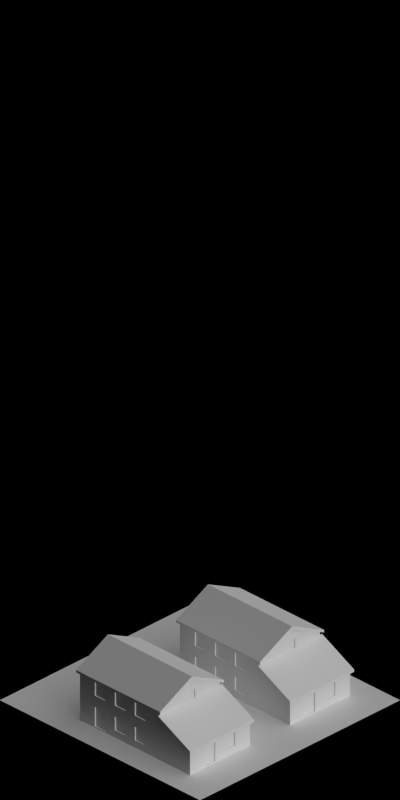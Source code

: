# Source: 1507-1512.blend  (saved by Blender 2.63.0; exported with 4.5.12 LTS)
import bpy
from mathutils import Matrix  # noqa: F401  (used for matrix-valued properties, if any)

bpy.ops.wm.read_factory_settings(use_empty=True)
scene = bpy.context.scene
scene.name = 'Scene'

# ---- collections
col_collection_1 = bpy.data.collections.new('Collection 1'); scene.collection.children.link(col_collection_1)

# ---- materials (node trees are filled in below, after node groups)
mat_mud_normal = bpy.data.materials.new('Mud_Normal')
mat_shadeless_black = bpy.data.materials.new('Shadeless_Black')
mat_concrete_normalpaving = bpy.data.materials.new('Concrete_NormalPaving')
mat_brickwall_red1 = bpy.data.materials.new('BrickWall_red1')
mat_paint_white = bpy.data.materials.new('Paint_White')
mat_glass_opaque = bpy.data.materials.new('Glass_Opaque')
mat_roof_blackfelt = bpy.data.materials.new('Roof_BlackFelt')
mat_grass_temperate = bpy.data.materials.new('Grass_Temperate')
mat_special_shadowonlybackground = bpy.data.materials.new('Special_ShadowOnlyBackground')

# ---- material node trees

# ---- world
world_world = bpy.data.worlds.new('World'); scene.world = world_world
world_world.color = (0.0, 0.0, 0.0)
world_world.use_sun_shadow = False
world_world.sun_shadow_jitter_overblur = 0.0
world_world.cycles.sampling_method = 'MANUAL'
world_world.cycles.sample_map_resolution = 256
world_world.light_settings.ao_factor = 0.5

# ---- cameras
cam_camera = bpy.data.cameras.new('Camera')
cam_camera.type = 'ORTHO'
cam_camera.clip_start = 0.001
cam_camera.clip_end = 100.0
cam_camera.lens = 35.0
cam_camera.sensor_width = 32.0
cam_camera.sensor_height = 18.0
cam_camera.ortho_scale = 5.656
cam_camera.dof.focus_distance = 0.0
cam_camera.dof.aperture_fstop = 128.0

# ---- lights
light_lamp_004 = bpy.data.lights.new('Lamp.004', 'SUN')
light_lamp_004.transmission_factor = 0.0
light_lamp_004.cutoff_distance = 30.0
light_lamp_004.angle = 1.571
light_lamp_004.energy = 1.0
light_lamp_004.shadow_buffer_clip_start = 1.001
light_lamp_004.shadow_soft_size = 1.0
light_lamp_004.shadow_cascade_max_distance = 1000.0
light_lamp_004.cycles.use_multiple_importance_sampling = False
light_lamp_003 = bpy.data.lights.new('Lamp.003', 'SUN')
light_lamp_003.transmission_factor = 0.0
light_lamp_003.cutoff_distance = 30.0
light_lamp_003.use_shadow = False
light_lamp_003.angle = 1.571
light_lamp_003.energy = 1.0
light_lamp_003.shadow_buffer_clip_start = 1.001
light_lamp_003.shadow_soft_size = 1.0
light_lamp_003.shadow_cascade_max_distance = 1000.0
light_lamp_003.cycles.use_multiple_importance_sampling = False

# ---- meshes
me_plane_017 = bpy.data.meshes.new('Plane.017')
me_plane_017.from_pydata([(1.0, -1.0, 0.0), (-1.0, 1.0, 0.0), (-1.0, -1.0, 0.0), (1.0, 1.0, 0.0), (1.0, -0.6, 0.0), (-1.0, -0.6, 0.0), (-0.8, -1.0, 0.0), (-0.8, 1.0, 0.0), (-0.8, -0.6, 0.0), (-0.2, 0.7, 0.0), (0.2, -1.0, 0.0), (0.2, 1.0, 0.0), (0.2, -0.6, 0.0), (-0.2, -1.0, 0.0), (-0.2, 1.0, 0.0), (-0.2, -0.6, 0.0), (0.2, 0.7, 0.0), (-0.8, 0.7, 0.0), (-1.0, 0.7, 0.0), (1.0, 0.7, 0.0), (1.0, -0.4, 0.0), (-1.0, -0.4, 0.0), (-0.2, -0.4, 0.0), (-0.8, -0.4, 0.0), (0.2, -0.4, 0.0), (0.8, -0.4, 0.0), (0.8, 0.7, 0.0), (0.8, -0.6, 0.0), (0.8, 1.0, 0.0), (0.8, -1.0, 0.0)], [], [(17, 7, 1, 18), (6, 8, 5, 2), (9, 14, 7, 17), (13, 15, 8, 6), (16, 11, 14, 9), (22, 9, 17, 23), (10, 12, 15, 13), (23, 17, 18, 21), (24, 16, 9, 22), (12, 24, 22, 15), (25, 26, 16, 24), (15, 22, 23, 8), (8, 23, 21, 5), (27, 25, 24, 12), (26, 28, 11, 16), (29, 27, 12, 10), (19, 3, 28, 26), (4, 20, 25, 27), (0, 4, 27, 29), (20, 19, 26, 25)])
me_plane_017.polygons.foreach_set('material_index', [0, 0, 0, 0, 0, 1, 0, 0, 0, 0, 1, 0, 0, 0, 0, 0, 0, 0, 0, 0])
me_plane_017.materials.append(mat_mud_normal)
me_plane_017.materials.append(mat_shadeless_black)
me_plane_017.use_remesh_preserve_volume = False
me_plane_017.use_remesh_preserve_attributes = False
me_plane_017.use_mirror_vertex_groups = False
me_plane_017.update()
me_plane_015 = bpy.data.meshes.new('Plane.015')
me_plane_015.from_pydata([(1.0, -1.0, 0.0), (-1.0, 1.0, 0.0), (-1.0, -1.0, 0.0), (1.0, 1.0, 0.0), (1.0, -0.6, 0.0), (-1.0, -0.6, 0.0), (-0.8, -1.0, 0.0), (-0.8, 1.0, 0.0), (-0.8, -0.6, 0.0), (-0.2, 0.7, 0.0), (0.2, -1.0, 0.0), (0.2, 1.0, 0.0), (0.2, -0.6, 0.0), (-0.2, -1.0, 0.0), (-0.2, 1.0, 0.0), (-0.2, -0.6, 0.0), (0.2, 0.7, 0.0), (-0.8, 0.7, 0.0), (-1.0, 0.7, 0.0), (1.0, 0.7, 0.0), (1.0, -0.4, 0.0), (-1.0, -0.4, 0.0), (-0.2, -0.4, 0.0), (-0.8, -0.4, 0.0), (0.2, -0.4, 0.0), (0.8, -0.4, 0.0), (0.8, 0.7, 0.0), (0.8, -0.6, 0.0), (0.8, 1.0, 0.0), (0.8, -1.0, 0.0)], [], [(17, 7, 1, 18), (6, 8, 5, 2), (9, 14, 7, 17), (13, 15, 8, 6), (16, 11, 14, 9), (22, 9, 17, 23), (10, 12, 15, 13), (23, 17, 18, 21), (24, 16, 9, 22), (12, 24, 22, 15), (25, 26, 16, 24), (15, 22, 23, 8), (8, 23, 21, 5), (27, 25, 24, 12), (26, 28, 11, 16), (29, 27, 12, 10), (19, 3, 28, 26), (4, 20, 25, 27), (0, 4, 27, 29), (20, 19, 26, 25)])
me_plane_015.polygons.foreach_set('material_index', [0, 2, 0, 2, 0, 1, 2, 0, 0, 0, 1, 0, 0, 0, 0, 2, 0, 0, 2, 0])
me_plane_015.materials.append(mat_concrete_normalpaving)
me_plane_015.materials.append(mat_shadeless_black)
me_plane_015.materials.append(mat_mud_normal)
me_plane_015.use_remesh_preserve_volume = False
me_plane_015.use_remesh_preserve_attributes = False
me_plane_015.use_mirror_vertex_groups = False
me_plane_015.update()
me_plane_002 = bpy.data.meshes.new('Plane.002')
me_plane_002.from_pydata([(0.27, 1.863e-09, 0.01), (-0.27, 1.863e-09, 0.01), (0.27, 0.27, 0.01), (-0.27, 0.27, 0.01), (0.27, 1.863e-09, -0.02), (-0.27, 1.863e-09, -0.02), (0.27, 0.27, -0.02), (-0.27, 0.27, -0.02)], [], [(2, 0, 1, 3), (6, 7, 5, 4), (2, 3, 7, 6), (3, 1, 5, 7), (0, 2, 6, 4), (4, 5, 1, 0)])
me_plane_002.materials.append(mat_concrete_normalpaving)
me_plane_002.use_remesh_preserve_volume = False
me_plane_002.use_remesh_preserve_attributes = False
me_plane_002.use_mirror_vertex_groups = False
me_plane_002.update()
me_plane_006 = bpy.data.meshes.new('Plane.006')
me_plane_006.from_pydata([(0.0, 0.0, 0.0), (0.0, 0.0, 0.2), (0.1, 0.0, 0.0), (0.1, 0.0, 0.2), (0.0, -0.3, 0.0), (0.0, -0.3, 0.35), (0.03, -0.03, 0.215), (0.1, -0.03, 0.0), (0.1, -0.03, 0.215), (0.0, -0.03, 0.0), (0.0, -0.03, 0.215), (0.03, -0.3, 0.35), (0.03, -0.3, 0.0), (0.03, 0.0, 0.2), (0.03, 0.0, 0.0), (0.03, -0.03, 0.0)], [], [(13, 14, 2, 3), (10, 9, 0, 1), (15, 9, 4, 12), (3, 2, 7, 8), (5, 4, 9, 10), (14, 0, 9, 15), (1, 0, 14, 13), (5, 11, 12, 4), (2, 14, 15, 7), (8, 6, 13, 3), (11, 5, 10, 6), (8, 7, 15, 6), (6, 10, 1, 13), (11, 6, 15, 12)])
me_plane_006.materials.append(mat_brickwall_red1)
me_plane_006.use_remesh_preserve_volume = False
me_plane_006.use_remesh_preserve_attributes = False
me_plane_006.use_mirror_vertex_groups = False
me_plane_006.update()
me_plane_014 = bpy.data.meshes.new('Plane.014')
me_plane_014.from_pydata([(0.0, 0.0, 0.0), (0.0, 0.0, 0.2), (-0.1, 0.0, 0.0), (-0.1, 0.0, 0.2), (0.0, -0.3, 0.0), (0.0, -0.3, 0.35), (-0.03, -0.03, 0.215), (-0.1, -0.03, 0.0), (-0.1, -0.03, 0.215), (0.0, -0.03, 0.0), (0.0, -0.03, 0.215), (-0.03, -0.3, 0.35), (-0.03, -0.3, 0.0), (-0.03, 0.0, 0.2), (-0.03, 0.0, 0.0), (-0.03, -0.03, 0.0)], [], [(13, 14, 2, 3), (10, 9, 0, 1), (15, 9, 4, 12), (3, 2, 7, 8), (5, 4, 9, 10), (14, 0, 9, 15), (1, 0, 14, 13), (5, 11, 12, 4), (2, 14, 15, 7), (8, 6, 13, 3), (11, 5, 10, 6), (8, 7, 15, 6), (6, 10, 1, 13), (11, 6, 15, 12)])
me_plane_014.materials.append(mat_brickwall_red1)
me_plane_014.use_remesh_preserve_volume = False
me_plane_014.use_remesh_preserve_attributes = False
me_plane_014.use_mirror_vertex_groups = False
me_plane_014.update()
me_plane_008 = bpy.data.meshes.new('Plane.008')
me_plane_008.from_pydata([(0.2, -0.03, 0.0), (2.98e-09, 0.0, 0.0), (2.98e-09, -0.03, 0.0), (0.2, -0.03, 0.2), (2.98e-09, 0.0, 0.2), (2.98e-09, -0.03, 0.2), (0.024, -0.03, 0.0), (0.024, -0.03, 0.2), (0.024, 0.0, 0.2), (0.176, 0.0, 0.2), (0.2, 0.0, 0.0), (0.2, 0.0, 0.2), (0.024, 0.0, 0.0), (0.176, 0.0, 0.0), (0.176, -0.03, 0.2), (0.176, -0.03, 0.0), (0.16, 0.0, 0.0), (0.16, -0.03, 0.0), (0.16, -0.03, 0.2), (0.16, 0.0, 0.2), (0.04, 0.0, 0.2), (0.04, -0.03, 0.2), (0.04, -0.03, 0.0), (0.04, 0.0, 0.0), (0.2, -0.03, 0.18), (0.2, 0.0, 0.18), (2.98e-09, -0.03, 0.18), (2.98e-09, 0.0, 0.18), (0.024, -0.03, 0.18), (0.024, 0.0, 0.18), (0.176, 0.0, 0.18), (0.176, -0.03, 0.18), (0.16, -0.03, 0.18), (0.16, 0.0, 0.18), (0.04, 0.0, 0.18), (0.04, -0.03, 0.18), (0.2, -0.03, 0.05), (2.98e-09, 0.0, 0.05), (0.024, 0.0, 0.05), (0.176, 0.0, 0.05), (0.16, 0.0, 0.05), (0.04, 0.0, 0.05), (0.2, 0.0, 0.05), (2.98e-09, -0.03, 0.05), (0.024, -0.03, 0.05), (0.176, -0.03, 0.05), (0.16, -0.03, 0.05), (0.04, -0.03, 0.05), (0.152, -4.098e-08, 0.17), (0.048, -4.098e-08, 0.17), (0.152, -4.098e-08, 0.06), (0.048, -4.098e-08, 0.06), (0.152, -0.01, 0.17), (0.048, -0.01, 0.17), (0.152, -0.01, 0.06), (0.048, -0.01, 0.06)], [], [(31, 24, 3, 14), (23, 22, 6, 12), (26, 28, 7, 5), (32, 31, 14, 18), (10, 0, 15, 13), (40, 39, 13, 16), (11, 9, 14, 3), (13, 15, 17, 16), (35, 32, 18, 21), (41, 40, 16, 23), (9, 19, 18, 14), (16, 17, 22, 23), (19, 20, 21, 18), (28, 35, 21, 7), (45, 36, 24, 31), (43, 44, 28, 26), (4, 8, 29, 27), (46, 45, 31, 32), (47, 46, 32, 35), (20, 19, 33, 34), (44, 47, 35, 28), (27, 29, 38, 37), (50, 48, 33, 40), (15, 0, 36, 45), (2, 6, 44, 43), (17, 15, 45, 46), (22, 17, 46, 47), (6, 22, 47, 44), (50, 51, 55, 54), (48, 49, 34, 33), (41, 34, 49, 51), (40, 41, 51, 50), (53, 52, 54, 55), (52, 53, 49, 48), (54, 52, 48, 50), (51, 49, 53, 55), (12, 6, 2, 1), (8, 4, 5, 7), (42, 36, 0, 10), (27, 26, 5, 4), (39, 42, 10, 13), (37, 38, 12, 1), (20, 8, 7, 21), (38, 41, 23, 12), (11, 3, 24, 25), (37, 43, 26, 27), (9, 11, 25, 30), (19, 9, 30, 33), (8, 20, 34, 29), (25, 24, 36, 42), (30, 25, 42, 39), (33, 30, 39, 40), (29, 34, 41, 38), (1, 2, 43, 37)])
me_plane_008.polygons.foreach_set('material_index', [0, 0, 0, 0, 0, 0, 0, 0, 0, 0, 0, 0, 0, 0, 0, 0, 0, 0, 1, 0, 0, 0, 1, 0, 0, 0, 0, 0, 1, 1, 1, 1, 2, 1, 1, 1, 0, 0, 0, 0, 0, 0, 0, 0, 0, 0, 0, 0, 0, 0, 0, 0, 0, 0])
me_plane_008.materials.append(mat_brickwall_red1)
me_plane_008.materials.append(mat_paint_white)
me_plane_008.materials.append(mat_glass_opaque)
me_plane_008.use_remesh_preserve_volume = False
me_plane_008.use_remesh_preserve_attributes = False
me_plane_008.use_mirror_vertex_groups = False
me_plane_008.update()
me_plane_009 = bpy.data.meshes.new('Plane.009')
me_plane_009.from_pydata([(0.2, -0.03, 0.0), (-1.51e-08, -0.03, 0.0), (0.2, -0.03, 0.2), (-1.51e-08, -0.03, 0.2), (0.024, -0.03, 0.0), (0.024, -0.03, 0.2), (0.024, 0.0, 0.2), (0.176, -1.49e-08, 0.2), (0.2, -1.49e-08, 0.0), (-1.51e-08, -1.49e-08, 0.0), (0.2, -1.49e-08, 0.2), (-1.51e-08, -1.49e-08, 0.2), (0.024, -1.49e-08, 0.0), (0.176, -1.49e-08, 0.0), (0.176, -0.03, 0.2), (0.176, -0.03, 0.0), (0.04, -1.49e-08, 0.0), (0.04, -0.03, 0.0), (0.04, -0.03, 0.2), (0.04, -1.49e-08, 0.2), (0.16, -0.03, 0.2), (0.16, -0.03, 0.0), (0.16, -1.49e-08, 0.0), (0.16, -1.49e-08, 0.2), (0.04, -0.03, 0.18), (0.04, -1.49e-08, 0.18), (0.16, -1.49e-08, 0.18), (0.16, -0.03, 0.18), (0.2, -0.03, 0.18), (-1.51e-08, -0.03, 0.18), (0.024, -0.03, 0.18), (0.2, -1.49e-08, 0.18), (-1.51e-08, -1.49e-08, 0.18), (0.176, -0.03, 0.18), (0.024, -1.49e-08, 0.18), (0.176, -1.49e-08, 0.18), (0.152, -1.49e-08, 0.17), (0.048, -1.49e-08, 0.01), (0.048, -1.49e-08, 0.17), (0.152, -1.49e-08, 0.01), (0.152, -0.01, 0.17), (0.048, -0.01, 0.17), (0.152, -0.01, 0.01), (0.048, -0.01, 0.01)], [], [(12, 4, 1, 9), (31, 28, 0, 8), (32, 29, 3, 11), (33, 28, 2, 14), (16, 17, 4, 12), (29, 30, 5, 3), (27, 33, 14, 20), (8, 0, 15, 13), (26, 35, 13, 22), (10, 7, 14, 2), (22, 21, 17, 16), (30, 24, 18, 5), (34, 25, 16, 12), (23, 19, 18, 20), (7, 23, 20, 14), (24, 27, 20, 18), (9, 1, 29, 32), (21, 15, 33, 27), (13, 15, 21, 22), (1, 4, 30, 29), (10, 2, 28, 31), (15, 0, 28, 33), (23, 7, 35, 26), (4, 17, 24, 30), (17, 21, 27, 24), (19, 23, 26, 25), (41, 40, 42, 43), (6, 11, 3, 5), (35, 31, 8, 13), (32, 34, 12, 9), (19, 6, 5, 18), (36, 38, 25, 26), (7, 10, 31, 35), (11, 6, 34, 32), (6, 19, 25, 34), (22, 16, 37, 39), (26, 22, 39, 36), (38, 37, 16, 25), (40, 41, 38, 36), (39, 37, 43, 42), (41, 43, 37, 38), (36, 39, 42, 40)])
me_plane_009.polygons.foreach_set('material_index', [0, 0, 0, 0, 0, 0, 0, 0, 0, 0, 1, 0, 0, 0, 0, 0, 0, 0, 0, 0, 0, 0, 0, 0, 1, 0, 1, 0, 0, 0, 0, 1, 0, 0, 0, 1, 1, 1, 1, 1, 1, 1])
me_plane_009.materials.append(mat_brickwall_red1)
me_plane_009.materials.append(mat_paint_white)
me_plane_009.use_remesh_preserve_volume = False
me_plane_009.use_remesh_preserve_attributes = False
me_plane_009.use_mirror_vertex_groups = False
me_plane_009.update()
me_plane_001 = bpy.data.meshes.new('Plane.001')
me_plane_001.from_pydata([(-0.32, -1.661e-08, 0.35), (0.32, 1.434e-08, 0.35), (-0.32, -0.32, 0.1899), (0.32, -0.32, 0.1899), (-0.32, -1.661e-08, 0.37), (0.32, 1.434e-08, 0.37), (-0.32, -0.32, 0.2099), (0.32, -0.32, 0.2099)], [], [(0, 1, 3, 2), (4, 6, 7, 5), (0, 2, 6, 4), (5, 7, 3, 1), (0, 4, 5, 1), (7, 6, 2, 3)])
me_plane_001.materials.append(mat_roof_blackfelt)
me_plane_001.use_remesh_preserve_volume = False
me_plane_001.use_remesh_preserve_attributes = False
me_plane_001.use_mirror_vertex_groups = False
me_plane_001.update()
me_plane_010 = bpy.data.meshes.new('Plane.010')
me_plane_010.from_pydata([(1.0, -1.0, 0.0), (-1.0, 1.0, 0.0), (-1.0, -1.0, 0.0), (1.0, 1.0, 0.0), (1.0, -0.6, 0.0), (-1.0, -0.6, 0.0), (-0.8, -1.0, 0.0), (-0.8, 1.0, 0.0), (-0.8, -0.6, 0.0), (-0.2, 0.7, 0.0), (0.2, -1.0, 0.0), (0.2, 1.0, 0.0), (0.2, -0.6, 0.0), (-0.2, -1.0, 0.0), (-0.2, 1.0, 0.0), (-0.2, -0.6, 0.0), (0.2, 0.7, 0.0), (-0.8, 0.7, 0.0), (-1.0, 0.7, 0.0), (1.0, 0.7, 0.0), (1.0, -0.4, 0.0), (-1.0, -0.4, 0.0), (-0.2, -0.4, 0.0), (-0.8, -0.4, 0.0), (0.2, -0.4, 0.0), (0.8, -0.4, 0.0), (0.8, 0.7, 0.0), (0.8, -0.6, 0.0), (0.8, 1.0, 0.0), (0.8, -1.0, 0.0)], [], [(17, 7, 1, 18), (6, 8, 5, 2), (9, 14, 7, 17), (13, 15, 8, 6), (16, 11, 14, 9), (22, 9, 17, 23), (10, 12, 15, 13), (23, 17, 18, 21), (24, 16, 9, 22), (12, 24, 22, 15), (25, 26, 16, 24), (15, 22, 23, 8), (8, 23, 21, 5), (27, 25, 24, 12), (26, 28, 11, 16), (29, 27, 12, 10), (19, 3, 28, 26), (4, 20, 25, 27), (0, 4, 27, 29), (20, 19, 26, 25)])
me_plane_010.polygons.foreach_set('material_index', [0, 2, 0, 2, 0, 1, 2, 0, 0, 0, 1, 0, 0, 0, 0, 2, 0, 0, 2, 0])
me_plane_010.materials.append(mat_concrete_normalpaving)
me_plane_010.materials.append(mat_shadeless_black)
me_plane_010.materials.append(mat_grass_temperate)
me_plane_010.use_remesh_preserve_volume = False
me_plane_010.use_remesh_preserve_attributes = False
me_plane_010.use_mirror_vertex_groups = False
me_plane_010.update()
me_plane_004 = bpy.data.meshes.new('Plane.004')
me_plane_004.from_pydata([(1.0, -1.0, 0.0), (-1.0, -1.0, 0.0), (1.0, 1.0, 0.0), (-1.0, 1.0, 0.0)], [], [(2, 3, 1, 0)])
me_plane_004.materials.append(mat_special_shadowonlybackground)
me_plane_004.use_remesh_preserve_volume = False
me_plane_004.use_remesh_preserve_attributes = False
me_plane_004.use_mirror_vertex_groups = False
me_plane_004.update()
me_plane_021 = bpy.data.meshes.new('Plane.021')
me_plane_021.from_pydata([(-0.42, -3.171e-08, 0.35), (0.42, 2.944e-08, 0.35), (-0.42, 0.32, 0.1899), (0.42, 0.32, 0.1899), (-0.42, -0.32, 0.1899), (0.42, -0.32, 0.1899), (-0.42, -3.171e-08, 0.37), (0.42, 2.944e-08, 0.37), (-0.42, 0.32, 0.2099), (0.42, 0.32, 0.2099), (-0.42, -0.32, 0.2099), (0.42, -0.32, 0.2099)], [], [(2, 3, 1, 0), (0, 1, 5, 4), (8, 6, 7, 9), (6, 10, 11, 7), (0, 4, 10, 6), (1, 3, 9, 7), (7, 11, 5, 1), (3, 2, 8, 9), (6, 8, 2, 0), (11, 10, 4, 5)])
me_plane_021.materials.append(mat_roof_blackfelt)
me_plane_021.use_remesh_preserve_volume = False
me_plane_021.use_remesh_preserve_attributes = False
me_plane_021.use_mirror_vertex_groups = False
me_plane_021.update()
me_plane_011 = bpy.data.meshes.new('Plane.011')
me_plane_011.from_pydata([(0.2, -0.03, 0.0), (2.98e-09, 0.0, 0.0), (4.49e-09, -0.03, 0.0), (0.2, -0.03, 0.2), (0.2, 0.0, 0.2), (4.49e-09, -0.03, 0.2), (0.024, -0.03, 0.0), (0.024, 0.0, 0.0), (0.024, -0.03, 0.2), (0.024, 0.0, 0.2), (0.2, 0.0, 0.0), (4.49e-09, 0.0, 0.2), (0.176, 0.0, 0.2), (0.176, -0.03, 0.2), (0.176, 0.0, 0.0), (0.176, -0.03, 0.0), (0.16, 0.0, 0.0), (0.16, -0.03, 0.0), (0.16, -0.03, 0.2), (0.16, 0.0, 0.2), (0.04, 0.0, 0.2), (0.04, -0.03, 0.2), (0.04, -0.03, 0.0), (0.04, 0.0, 0.0), (0.2, -0.03, 0.18), (4.49e-09, -0.03, 0.18), (2.98e-09, 0.0, 0.18), (0.024, -0.03, 0.18), (0.024, 0.0, 0.18), (0.2, 0.0, 0.18), (0.176, 0.0, 0.18), (0.176, -0.03, 0.18), (0.16, -0.03, 0.18), (0.16, 0.0, 0.18), (0.04, 0.0, 0.18), (0.04, -0.03, 0.18), (0.2, -0.03, 0.05), (2.98e-09, 0.0, 0.05), (0.2, 0.0, 0.05), (0.024, 0.0, 0.05), (0.176, 0.0, 0.05), (0.16, 0.0, 0.05), (0.04, 0.0, 0.05), (4.49e-09, -0.03, 0.05), (0.024, -0.03, 0.05), (0.176, -0.03, 0.05), (0.16, -0.03, 0.05), (0.04, -0.03, 0.05)], [], [(38, 36, 0, 10), (31, 24, 3, 13), (25, 27, 8, 5), (32, 31, 13, 18), (35, 32, 18, 21), (42, 41, 16, 23), (16, 17, 22, 23), (19, 20, 21, 18), (27, 35, 21, 8), (45, 36, 24, 31), (43, 44, 27, 25), (46, 45, 31, 32), (41, 42, 47, 46), (20, 19, 33, 34), (44, 47, 35, 27), (29, 24, 36, 38), (15, 0, 36, 45), (2, 6, 44, 43), (17, 15, 45, 46), (22, 17, 46, 47), (6, 22, 47, 44), (42, 34, 35, 47), (32, 35, 34, 33), (46, 32, 33, 41), (7, 6, 2, 1), (9, 11, 5, 8), (26, 25, 5, 11), (40, 38, 10, 14), (23, 22, 6, 7), (37, 39, 7, 1), (10, 0, 15, 14), (41, 40, 14, 16), (20, 9, 8, 21), (4, 12, 13, 3), (14, 15, 17, 16), (12, 19, 18, 13), (39, 42, 23, 7), (4, 3, 24, 29), (37, 43, 25, 26), (12, 4, 29, 30), (11, 9, 28, 26), (19, 12, 30, 33), (9, 20, 34, 28), (30, 29, 38, 40), (26, 28, 39, 37), (33, 30, 40, 41), (28, 34, 42, 39), (1, 2, 43, 37)])
me_plane_011.materials.append(mat_brickwall_red1)
me_plane_011.use_remesh_preserve_volume = False
me_plane_011.use_remesh_preserve_attributes = False
me_plane_011.use_mirror_vertex_groups = False
me_plane_011.update()
me_plane = bpy.data.meshes.new('Plane')
me_plane.from_pydata([(0.27, -0.37, 0.01), (-0.27, -0.37, 0.01), (0.27, 0.37, 0.01), (-0.27, 0.37, 0.01), (0.27, -0.37, -0.02), (-0.27, -0.37, -0.02), (0.27, 0.37, -0.02), (-0.27, 0.37, -0.02)], [], [(2, 0, 1, 3), (6, 7, 5, 4), (2, 3, 7, 6), (3, 1, 5, 7), (0, 2, 6, 4), (4, 5, 1, 0)])
me_plane.materials.append(mat_concrete_normalpaving)
me_plane.use_remesh_preserve_volume = False
me_plane.use_remesh_preserve_attributes = False
me_plane.use_mirror_vertex_groups = False
me_plane.update()
me_plane_003 = bpy.data.meshes.new('Plane.003')
me_plane_003.from_pydata([(0.0, 0.0, 0.0), (0.0, 0.0, 0.2), (0.1, 0.0, 0.0), (0.1, 0.0, 0.2), (0.0, -0.1, 0.0), (0.0, -0.1, 0.2), (0.03, -0.03, 0.2), (0.1, -0.03, 0.0), (0.1, -0.03, 0.2), (0.0, -0.03, 0.0), (0.0, -0.03, 0.2), (0.03, -0.1, 0.2), (0.03, -0.1, 0.0), (0.03, 0.0, 0.2), (0.03, 0.0, 0.0), (0.03, -0.03, 0.0)], [], [(13, 14, 2, 3), (10, 9, 0, 1), (15, 9, 4, 12), (3, 2, 7, 8), (5, 4, 9, 10), (14, 0, 9, 15), (1, 0, 14, 13), (5, 11, 12, 4), (2, 14, 15, 7), (8, 6, 13, 3), (11, 5, 10, 6), (8, 7, 15, 6), (6, 10, 1, 13), (11, 6, 15, 12)])
me_plane_003.materials.append(mat_brickwall_red1)
me_plane_003.use_remesh_preserve_volume = False
me_plane_003.use_remesh_preserve_attributes = False
me_plane_003.use_mirror_vertex_groups = False
me_plane_003.update()
me_plane_005 = bpy.data.meshes.new('Plane.005')
me_plane_005.from_pydata([(0.4, -0.03, 0.0), (7.451e-09, 1.776e-15, 0.0), (7.451e-09, -0.03, 0.0), (0.4, -0.03, 0.25), (7.451e-09, 1.776e-15, 0.25), (7.451e-09, -0.03, 0.25), (0.124, -0.03, 0.0), (0.12, -0.03, 0.31), (0.12, 1.812e-08, 0.31), (0.28, 4.228e-08, 0.31), (0.4, 3.02e-08, 0.0), (0.4, 3.02e-08, 0.25), (0.124, 1.51e-08, 0.0), (0.276, 1.51e-08, 0.0), (0.28, -0.03, 0.31), (0.276, -0.03, 0.0), (0.26, 1.51e-08, 0.0), (0.26, -0.03, 0.0), (0.26, -0.03, 0.32), (0.26, 1.51e-08, 0.32), (0.14, 1.51e-08, 0.32), (0.14, -0.03, 0.32), (0.14, -0.03, 0.0), (0.14, 1.51e-08, 0.0), (0.4, -0.03, 0.18), (0.4, 3.02e-08, 0.18), (7.451e-09, -0.03, 0.18), (7.451e-09, 1.776e-15, 0.18), (0.124, -0.03, 0.25), (0.124, 1.51e-08, 0.25), (0.276, 1.51e-08, 0.25), (0.276, -0.03, 0.25), (0.26, -0.03, 0.25), (0.26, 1.51e-08, 0.25), (0.14, 1.51e-08, 0.25), (0.14, -0.03, 0.25), (0.4, -0.03, 0.1), (7.451e-09, 1.776e-15, 0.1), (0.124, 1.51e-08, 0.1), (0.276, 1.51e-08, 0.1), (0.26, 1.51e-08, 0.1), (0.14, 1.51e-08, 0.1), (0.4, 3.02e-08, 0.1), (7.451e-09, -0.03, 0.1), (0.124, -0.03, 0.1), (0.276, -0.03, 0.1), (0.26, -0.03, 0.1), (0.14, -0.03, 0.1), (0.252, -2.588e-08, 0.24), (0.148, -2.588e-08, 0.24), (0.252, -2.588e-08, 0.11), (0.148, -2.588e-08, 0.11), (0.252, -0.01, 0.24), (0.148, -0.01, 0.24), (0.252, -0.01, 0.11), (0.148, -0.01, 0.11), (0.2, 1.51e-08, 0.35), (0.2, -0.03, 0.0), (0.2, 1.51e-08, 0.0), (0.2, -0.03, 0.35), (0.2, -0.03, 0.25), (0.2, 1.51e-08, 0.25), (0.2, 1.51e-08, 0.1), (0.2, -0.03, 0.1), (0.2, -2.588e-08, 0.24), (0.2, -2.588e-08, 0.11), (0.2, -0.01, 0.24), (0.2, -0.01, 0.11)], [], [(31, 24, 3, 14), (23, 22, 6, 12), (26, 28, 7, 5), (32, 31, 14, 18), (10, 0, 15, 13), (40, 39, 13, 16), (11, 9, 14, 3), (13, 15, 17, 16), (60, 32, 18, 59), (62, 40, 16, 58), (9, 19, 18, 14), (58, 57, 22, 23), (56, 20, 21, 59), (28, 35, 21, 7), (45, 36, 24, 31), (43, 44, 28, 26), (4, 8, 29, 27), (46, 45, 31, 32), (63, 46, 32, 60), (56, 19, 33, 61), (44, 47, 35, 28), (27, 29, 38, 37), (50, 48, 33, 40), (15, 0, 36, 45), (2, 6, 44, 43), (17, 15, 45, 46), (57, 17, 46, 63), (6, 22, 47, 44), (65, 51, 55, 67), (64, 49, 34, 61), (41, 34, 49, 51), (62, 41, 51, 65), (66, 52, 54, 67), (66, 53, 49, 64), (54, 52, 48, 50), (51, 49, 53, 55), (12, 6, 2, 1), (8, 4, 5, 7), (42, 36, 0, 10), (27, 26, 5, 4), (39, 42, 10, 13), (37, 38, 12, 1), (20, 8, 7, 21), (38, 41, 23, 12), (11, 3, 24, 25), (37, 43, 26, 27), (9, 11, 25, 30), (19, 9, 30, 33), (8, 20, 34, 29), (25, 24, 36, 42), (30, 25, 42, 39), (33, 30, 39, 40), (29, 34, 41, 38), (1, 2, 43, 37), (35, 60, 59, 21), (41, 62, 58, 23), (16, 17, 57, 58), (19, 56, 59, 18), (47, 63, 60, 35), (20, 56, 61, 34), (22, 57, 63, 47), (50, 65, 67, 54), (48, 64, 61, 33), (40, 62, 65, 50), (53, 66, 67, 55), (52, 66, 64, 48)])
me_plane_005.polygons.foreach_set('material_index', [0, 0, 0, 0, 0, 0, 0, 0, 0, 0, 0, 0, 0, 0, 0, 0, 0, 0, 1, 0, 0, 0, 1, 0, 0, 0, 0, 0, 1, 1, 1, 1, 2, 1, 1, 1, 0, 0, 0, 0, 0, 0, 0, 0, 0, 0, 0, 0, 0, 0, 0, 0, 0, 0, 0, 0, 0, 0, 1, 0, 0, 1, 1, 1, 2, 1])
me_plane_005.materials.append(mat_brickwall_red1)
me_plane_005.materials.append(mat_paint_white)
me_plane_005.materials.append(mat_glass_opaque)
me_plane_005.use_remesh_preserve_volume = False
me_plane_005.use_remesh_preserve_attributes = False
me_plane_005.use_mirror_vertex_groups = False
me_plane_005.update()
me_plane_012 = bpy.data.meshes.new('Plane.012')
me_plane_012.from_pydata([(0.2, -0.03, 0.0), (2.98e-09, 0.0, 0.0), (2.98e-09, -0.03, 0.0), (0.2, 0.0, 0.0), (0.2, -0.03, 0.2), (2.98e-09, 0.0, 0.2), (2.98e-09, -0.03, 0.2), (0.2, 0.0, 0.2)], [], [(1, 2, 0, 3), (5, 7, 4, 6), (0, 2, 6, 4), (3, 0, 4, 7), (5, 6, 2, 1), (7, 5, 1, 3)])
me_plane_012.materials.append(mat_brickwall_red1)
me_plane_012.use_remesh_preserve_volume = False
me_plane_012.use_remesh_preserve_attributes = False
me_plane_012.use_mirror_vertex_groups = False
me_plane_012.update()
me_plane_013 = bpy.data.meshes.new('Plane.013')
me_plane_013.from_pydata([(0.0, 0.0, 0.0), (1.355e-09, 1.023e-16, 0.1999), (0.1, 0.0, 0.0), (0.1, 7.55e-09, 0.1999), (0.0, -0.1, 0.0), (0.0, -0.1, 0.25), (0.03, -0.03, 0.215), (0.1, -0.03, 0.0), (0.1, -0.03, 0.215), (0.0, -0.03, 0.0), (0.0, -0.03, 0.215), (0.03, -0.1, 0.25), (0.03, -0.1, 0.0), (0.03, 2.265e-09, 0.1999), (0.03, 0.0, 0.0), (0.03, -0.03, 0.0)], [], [(13, 14, 2, 3), (10, 9, 0, 1), (15, 9, 4, 12), (3, 2, 7, 8), (5, 4, 9, 10), (14, 0, 9, 15), (1, 0, 14, 13), (5, 11, 12, 4), (2, 14, 15, 7), (8, 6, 13, 3), (11, 5, 10, 6), (8, 7, 15, 6), (6, 10, 1, 13), (11, 6, 15, 12)])
me_plane_013.materials.append(mat_brickwall_red1)
me_plane_013.use_remesh_preserve_volume = False
me_plane_013.use_remesh_preserve_attributes = False
me_plane_013.use_mirror_vertex_groups = False
me_plane_013.update()
me_plane_016 = bpy.data.meshes.new('Plane.016')
me_plane_016.from_pydata([(9.921e-11, 2.235e-08, 0.0), (9.921e-11, 2.235e-08, 0.1999), (0.1, 7.451e-09, 0.0), (0.1, 0.0, 0.1999), (1.5e-08, 0.1, 0.0), (1.5e-08, 0.1, 0.25), (0.03, 0.03, 0.215), (0.1, 0.03, 0.0), (0.1, 0.03, 0.215), (3.824e-09, 0.03, 0.0), (3.824e-09, 0.03, 0.215), (0.03, 0.1, 0.25), (0.03, 0.1, 0.0), (0.03, 1.49e-08, 0.1999), (0.03, 2.235e-08, 0.0), (0.03, 0.03, 0.0)], [], [(13, 14, 2, 3), (10, 9, 0, 1), (15, 9, 4, 12), (3, 2, 7, 8), (5, 4, 9, 10), (14, 0, 9, 15), (1, 0, 14, 13), (5, 11, 12, 4), (2, 14, 15, 7), (8, 6, 13, 3), (11, 5, 10, 6), (8, 7, 15, 6), (6, 10, 1, 13), (11, 6, 15, 12)])
me_plane_016.materials.append(mat_brickwall_red1)
me_plane_016.use_remesh_preserve_volume = False
me_plane_016.use_remesh_preserve_attributes = False
me_plane_016.use_mirror_vertex_groups = False
me_plane_016.update()

# ---- objects
ob_plane_014 = bpy.data.objects.new('Plane.014', me_plane_017)
ob_plane_052 = bpy.data.objects.new('Plane.052', me_plane_015)
ob_plane_051 = bpy.data.objects.new('Plane.051', me_plane_002)
ob_plane_050 = bpy.data.objects.new('Plane.050', me_plane_006)
ob_plane_048 = bpy.data.objects.new('Plane.048', me_plane_014)
ob_plane_047 = bpy.data.objects.new('Plane.047', me_plane_014)
ob_plane_046 = bpy.data.objects.new('Plane.046', me_plane_006)
ob_plane_045 = bpy.data.objects.new('Plane.045', me_plane_002)
ob_plane_044 = bpy.data.objects.new('Plane.044', me_plane_002)
ob_plane_038 = bpy.data.objects.new('Plane.038', me_plane_006)
ob_plane_037 = bpy.data.objects.new('Plane.037', me_plane_014)
ob_plane_036 = bpy.data.objects.new('Plane.036', me_plane_008)
ob_plane_035 = bpy.data.objects.new('Plane.035', me_plane_009)
ob_plane_034 = bpy.data.objects.new('Plane.034', me_plane_009)
ob_plane_030 = bpy.data.objects.new('Plane.030', me_plane_008)
ob_plane_033 = bpy.data.objects.new('Plane.033', me_plane_014)
ob_plane_032 = bpy.data.objects.new('Plane.032', me_plane_006)
ob_plane_031 = bpy.data.objects.new('Plane.031', me_plane_002)
ob_plane_029 = bpy.data.objects.new('Plane.029', me_plane_001)
ob_plane_027 = bpy.data.objects.new('Plane.027', me_plane_002)
ob_plane_026 = bpy.data.objects.new('Plane.026', me_plane_006)
ob_plane_025 = bpy.data.objects.new('Plane.025', me_plane_014)
ob_plane_024 = bpy.data.objects.new('Plane.024', me_plane_009)
ob_plane_023 = bpy.data.objects.new('Plane.023', me_plane_008)
ob_plane_022 = bpy.data.objects.new('Plane.022', me_plane_008)
ob_plane_021 = bpy.data.objects.new('Plane.021', me_plane_009)
ob_plane_020 = bpy.data.objects.new('Plane.020', me_plane_014)
ob_plane_013 = bpy.data.objects.new('Plane.013', me_plane_006)
ob_plane_010 = bpy.data.objects.new('Plane.010', me_plane_002)
ob_plane_005 = bpy.data.objects.new('Plane.005', me_plane_001)
ob_plane_016 = bpy.data.objects.new('Plane.016', me_plane_010)
ob_plane_019 = bpy.data.objects.new('Plane.019', me_plane_004)
ob_plane_018 = bpy.data.objects.new('Plane.018', me_plane_004)
ob_plane_017 = bpy.data.objects.new('Plane.017', me_plane_004)
ob_plane_011 = bpy.data.objects.new('Plane.011', me_plane_021)
ob_plane_012 = bpy.data.objects.new('Plane.012', me_plane_021)
ob_plane_009 = bpy.data.objects.new('Plane.009', me_plane_011)
ob_plane_008 = bpy.data.objects.new('Plane.008', me_plane_011)
ob_plane_007 = bpy.data.objects.new('Plane.007', me_plane_011)
ob_plane_006 = bpy.data.objects.new('Plane.006', me_plane_011)
ob_plane_1642 = bpy.data.objects.new('Plane.1642', me_plane_011)
ob_plane_1640 = bpy.data.objects.new('Plane.1640', me_plane_011)
ob_plane_1638 = bpy.data.objects.new('Plane.1638', me_plane_011)
ob_plane_1637 = bpy.data.objects.new('Plane.1637', me_plane_011)
ob_plane_1636 = bpy.data.objects.new('Plane.1636', me_plane_011)
ob_plane_1635 = bpy.data.objects.new('Plane.1635', me_plane_011)
ob_plane_1633 = bpy.data.objects.new('Plane.1633', me_plane_011)
ob_plane_1631 = bpy.data.objects.new('Plane.1631', me_plane_011)
ob_plane_1618 = bpy.data.objects.new('Plane.1618', me_plane_011)
ob_plane_1617 = bpy.data.objects.new('Plane.1617', me_plane_011)
ob_plane_1616 = bpy.data.objects.new('Plane.1616', me_plane_011)
ob_plane_1615 = bpy.data.objects.new('Plane.1615', me_plane_011)
ob_plane_1614 = bpy.data.objects.new('Plane.1614', me_plane_011)
ob_plane_1613 = bpy.data.objects.new('Plane.1613', me_plane_011)
ob_plane_1612 = bpy.data.objects.new('Plane.1612', me_plane_011)
ob_plane_1611 = bpy.data.objects.new('Plane.1611', me_plane_011)
ob_plane_1610 = bpy.data.objects.new('Plane.1610', me_plane_011)
ob_plane_1609 = bpy.data.objects.new('Plane.1609', me_plane_011)
ob_plane_1608 = bpy.data.objects.new('Plane.1608', me_plane_011)
ob_plane_1605 = bpy.data.objects.new('Plane.1605', me_plane)
ob_plane_1604 = bpy.data.objects.new('Plane.1604', me_plane)
ob_plane_1603 = bpy.data.objects.new('Plane.1603', me_plane)
ob_plane_1602 = bpy.data.objects.new('Plane.1602', me_plane)
ob_plane_1573 = bpy.data.objects.new('Plane.1573', me_plane_003)
ob_plane_1572 = bpy.data.objects.new('Plane.1572', me_plane_005)
ob_plane_1571 = bpy.data.objects.new('Plane.1571', me_plane_008)
ob_plane_1570 = bpy.data.objects.new('Plane.1570', me_plane_009)
ob_plane_1568 = bpy.data.objects.new('Plane.1568', me_plane_005)
ob_plane_1567 = bpy.data.objects.new('Plane.1567', me_plane_003)
ob_plane_1566 = bpy.data.objects.new('Plane.1566', me_plane_003)
ob_plane_1565 = bpy.data.objects.new('Plane.1565', me_plane_003)
ob_plane_1564 = bpy.data.objects.new('Plane.1564', me_plane_012)
ob_plane_1563 = bpy.data.objects.new('Plane.1563', me_plane_008)
ob_plane_1562 = bpy.data.objects.new('Plane.1562', me_plane_013)
ob_plane_1561 = bpy.data.objects.new('Plane.1561', me_plane_013)
ob_plane_1560 = bpy.data.objects.new('Plane.1560', me_plane_016)
ob_plane_1559 = bpy.data.objects.new('Plane.1559', me_plane_016)
ob_plane_1558 = bpy.data.objects.new('Plane.1558', me_plane_008)
ob_plane_1557 = bpy.data.objects.new('Plane.1557', me_plane_008)
ob_plane_1556 = bpy.data.objects.new('Plane.1556', me_plane_008)
ob_plane_1555 = bpy.data.objects.new('Plane.1555', me_plane_008)
ob_plane_1554 = bpy.data.objects.new('Plane.1554', me_plane_008)
ob_plane_1553 = bpy.data.objects.new('Plane.1553', me_plane_012)
ob_plane_1552 = bpy.data.objects.new('Plane.1552', me_plane_009)
ob_plane_1551 = bpy.data.objects.new('Plane.1551', me_plane_008)
ob_plane_1550 = bpy.data.objects.new('Plane.1550', me_plane_008)
ob_plane_1549 = bpy.data.objects.new('Plane.1549', me_plane_008)
ob_plane_1548 = bpy.data.objects.new('Plane.1548', me_plane_008)
ob_plane_1547 = bpy.data.objects.new('Plane.1547', me_plane_008)
ob_plane_1546 = bpy.data.objects.new('Plane.1546', me_plane_008)
ob_plane_1545 = bpy.data.objects.new('Plane.1545', me_plane_008)
ob_plane_1544 = bpy.data.objects.new('Plane.1544', me_plane_008)
ob_plane_1543 = bpy.data.objects.new('Plane.1543', me_plane_008)
ob_plane_1542 = bpy.data.objects.new('Plane.1542', me_plane_008)
ob_plane_1541 = bpy.data.objects.new('Plane.1541', me_plane_009)
ob_plane_1540 = bpy.data.objects.new('Plane.1540', me_plane_012)
ob_plane_1539 = bpy.data.objects.new('Plane.1539', me_plane_008)
ob_plane_1538 = bpy.data.objects.new('Plane.1538', me_plane_008)
ob_plane_1537 = bpy.data.objects.new('Plane.1537', me_plane_008)
ob_plane_1536 = bpy.data.objects.new('Plane.1536', me_plane_008)
ob_plane_1535 = bpy.data.objects.new('Plane.1535', me_plane_008)
ob_plane_1534 = bpy.data.objects.new('Plane.1534', me_plane_016)
ob_plane_1533 = bpy.data.objects.new('Plane.1533', me_plane_016)
ob_plane_1532 = bpy.data.objects.new('Plane.1532', me_plane_013)
ob_plane_1531 = bpy.data.objects.new('Plane.1531', me_plane_013)
ob_plane_1530 = bpy.data.objects.new('Plane.1530', me_plane_008)
ob_plane_1529 = bpy.data.objects.new('Plane.1529', me_plane_012)
ob_plane_1528 = bpy.data.objects.new('Plane.1528', me_plane_003)
ob_plane_1527 = bpy.data.objects.new('Plane.1527', me_plane_003)
ob_plane_1526 = bpy.data.objects.new('Plane.1526', me_plane_003)
ob_plane_1525 = bpy.data.objects.new('Plane.1525', me_plane_005)
ob_plane_1523 = bpy.data.objects.new('Plane.1523', me_plane_009)
ob_plane_1522 = bpy.data.objects.new('Plane.1522', me_plane_008)
ob_plane_1521 = bpy.data.objects.new('Plane.1521', me_plane_005)
ob_plane_1520 = bpy.data.objects.new('Plane.1520', me_plane_003)
ob_plane_1519 = bpy.data.objects.new('Plane.1519', me_plane_003)
ob_plane_1517 = bpy.data.objects.new('Plane.1517', me_plane_008)
ob_plane_1516 = bpy.data.objects.new('Plane.1516', me_plane_009)
ob_plane_1513 = bpy.data.objects.new('Plane.1513', me_plane_003)
ob_plane_1512 = bpy.data.objects.new('Plane.1512', me_plane_003)
ob_plane_1511 = bpy.data.objects.new('Plane.1511', me_plane_003)
ob_plane_1510 = bpy.data.objects.new('Plane.1510', me_plane_012)
ob_plane_1509 = bpy.data.objects.new('Plane.1509', me_plane_008)
ob_plane_1508 = bpy.data.objects.new('Plane.1508', me_plane_013)
ob_plane_1507 = bpy.data.objects.new('Plane.1507', me_plane_013)
ob_plane_1506 = bpy.data.objects.new('Plane.1506', me_plane_016)
ob_plane_1505 = bpy.data.objects.new('Plane.1505', me_plane_016)
ob_plane_1500 = bpy.data.objects.new('Plane.1500', me_plane_008)
ob_plane_1499 = bpy.data.objects.new('Plane.1499', me_plane_012)
ob_plane_1498 = bpy.data.objects.new('Plane.1498', me_plane_009)
ob_plane_1497 = bpy.data.objects.new('Plane.1497', me_plane_008)
ob_plane_1494 = bpy.data.objects.new('Plane.1494', me_plane_008)
ob_plane_1493 = bpy.data.objects.new('Plane.1493', me_plane_008)
ob_plane_1492 = bpy.data.objects.new('Plane.1492', me_plane_008)
ob_plane_1491 = bpy.data.objects.new('Plane.1491', me_plane_008)
ob_plane_1488 = bpy.data.objects.new('Plane.1488', me_plane_008)
ob_plane_1487 = bpy.data.objects.new('Plane.1487', me_plane_009)
ob_plane_1486 = bpy.data.objects.new('Plane.1486', me_plane_012)
ob_plane_1485 = bpy.data.objects.new('Plane.1485', me_plane_008)
ob_plane_1480 = bpy.data.objects.new('Plane.1480', me_plane_016)
ob_plane_1479 = bpy.data.objects.new('Plane.1479', me_plane_016)
ob_plane_1478 = bpy.data.objects.new('Plane.1478', me_plane_013)
ob_plane_1477 = bpy.data.objects.new('Plane.1477', me_plane_013)
ob_plane_1476 = bpy.data.objects.new('Plane.1476', me_plane_008)
ob_plane_1475 = bpy.data.objects.new('Plane.1475', me_plane_012)
ob_plane_1474 = bpy.data.objects.new('Plane.1474', me_plane_003)
ob_plane_1473 = bpy.data.objects.new('Plane.1473', me_plane_003)
ob_plane_1472 = bpy.data.objects.new('Plane.1472', me_plane_003)
ob_plane_1470 = bpy.data.objects.new('Plane.1470', me_plane_011)
ob_plane_1469 = bpy.data.objects.new('Plane.1469', me_plane_009)
ob_plane_1468 = bpy.data.objects.new('Plane.1468', me_plane_008)
ob_plane_1466 = bpy.data.objects.new('Plane.1466', me_plane_003)
ob_plane_1437 = bpy.data.objects.new('Plane.1437', me_plane)
ob_plane_1436 = bpy.data.objects.new('Plane.1436', me_plane)
ob_plane_1435 = bpy.data.objects.new('Plane.1435', me_plane)
ob_plane_1434 = bpy.data.objects.new('Plane.1434', me_plane)
ob_plane_1429 = bpy.data.objects.new('Plane.1429', me_plane)
ob_plane = bpy.data.objects.new('Plane', me_plane)
ob_plane_049 = bpy.data.objects.new('Plane.049', me_plane_003)
ob_plane_043 = bpy.data.objects.new('Plane.043', me_plane_003)
ob_plane_041 = bpy.data.objects.new('Plane.041', me_plane_003)
ob_plane_040 = bpy.data.objects.new('Plane.040', me_plane_003)
ob_plane_039 = bpy.data.objects.new('Plane.039', me_plane_012)
ob_plane_028 = bpy.data.objects.new('Plane.028', me_plane_012)
ob_plane_015 = bpy.data.objects.new('Plane.015', me_plane_012)
ob_plane_004 = bpy.data.objects.new('Plane.004', me_plane_012)
ob_plane_003 = bpy.data.objects.new('Plane.003', me_plane_003)
ob_plane_002 = bpy.data.objects.new('Plane.002', me_plane_003)
ob_plane_001 = bpy.data.objects.new('Plane.001', me_plane_003)
ob_plane_042 = bpy.data.objects.new('Plane.042', me_plane_003)
ob_rotationcontrol_001 = bpy.data.objects.new('RotationControl.001', None)
ob_cameratarget = bpy.data.objects.new('CameraTarget', None)
ob_camera = bpy.data.objects.new('Camera', cam_camera)
ob_lamp_001 = bpy.data.objects.new('Lamp.001', light_lamp_004)
ob_lamp = bpy.data.objects.new('Lamp', light_lamp_003)

# ---- transforms, parenting, visibility, modifiers, constraints
ob_plane_014.location = (0.0, 0.0, 0.0)
ob_plane_014.lineart.crease_threshold = 0.0
ob_plane_052.location = (-10.0, 0.0, 0.0)
ob_plane_052.lineart.crease_threshold = 0.0
ob_plane_051.location = (-4.5, 0.4, 0.0)
ob_plane_051.lineart.crease_threshold = 0.0
ob_plane_050.location = (-4.8, 0.7, -5.96e-08)
ob_plane_050.lineart.crease_threshold = 0.0
ob_plane_048.location = (-4.2, 0.7, -5.96e-08)
ob_plane_048.lineart.crease_threshold = 0.0
ob_plane_047.location = (-5.2, 0.7, -5.96e-08)
ob_plane_047.lineart.crease_threshold = 0.0
ob_plane_046.location = (-5.8, 0.7, -5.96e-08)
ob_plane_046.lineart.crease_threshold = 0.0
ob_plane_045.location = (-5.5, 0.4, 0.0)
ob_plane_045.lineart.crease_threshold = 0.0
ob_plane_044.location = (-14.5, 0.4, 0.0)
ob_plane_044.lineart.crease_threshold = 0.0
ob_plane_038.location = (-14.8, 0.7, -5.96e-08)
ob_plane_038.lineart.crease_threshold = 0.0
ob_plane_037.location = (-14.2, 0.7, -5.96e-08)
ob_plane_037.lineart.crease_threshold = 0.0
ob_plane_036.location = (-14.7, 0.7, 2.98e-08)
ob_plane_036.lineart.crease_threshold = 0.0
ob_plane_035.location = (-14.5, 0.7, 0.0)
ob_plane_035.lineart.crease_threshold = 0.0
ob_plane_034.location = (-15.5, 0.7, 0.0)
ob_plane_034.lineart.crease_threshold = 0.0
ob_plane_030.location = (-15.7, 0.7, 2.98e-08)
ob_plane_030.lineart.crease_threshold = 0.0
ob_plane_033.location = (-15.2, 0.7, -5.96e-08)
ob_plane_033.lineart.crease_threshold = 0.0
ob_plane_032.location = (-15.8, 0.7, -5.96e-08)
ob_plane_032.lineart.crease_threshold = 0.0
ob_plane_031.location = (-15.5, 0.4, 0.0)
ob_plane_031.lineart.crease_threshold = 0.0
ob_plane_029.location = (-24.5, 0.4, -2.98e-08)
ob_plane_029.rotation_euler = (0.0, 0.0, 3.142)
ob_plane_029.lineart.crease_threshold = 0.0
ob_plane_027.location = (-24.5, 0.4, 0.0)
ob_plane_027.lineart.crease_threshold = 0.0
ob_plane_026.location = (-24.8, 0.7, -5.96e-08)
ob_plane_026.lineart.crease_threshold = 0.0
ob_plane_025.location = (-24.2, 0.7, -5.96e-08)
ob_plane_025.lineart.crease_threshold = 0.0
ob_plane_024.location = (-24.5, 0.7, 0.0)
ob_plane_024.rotation_euler = (0.0, 0.0, 6.283)
ob_plane_024.lineart.crease_threshold = 0.0
ob_plane_023.location = (-24.7, 0.7, 2.98e-08)
ob_plane_023.rotation_euler = (0.0, 0.0, 6.283)
ob_plane_023.lineart.crease_threshold = 0.0
ob_plane_022.location = (-25.7, 0.7, 2.98e-08)
ob_plane_022.rotation_euler = (0.0, 0.0, 6.283)
ob_plane_022.lineart.crease_threshold = 0.0
ob_plane_021.location = (-25.5, 0.7, 0.0)
ob_plane_021.rotation_euler = (0.0, 0.0, 6.283)
ob_plane_021.lineart.crease_threshold = 0.0
ob_plane_020.location = (-25.2, 0.7, -5.96e-08)
ob_plane_020.lineart.crease_threshold = 0.0
ob_plane_013.location = (-25.8, 0.7, -5.96e-08)
ob_plane_013.lineart.crease_threshold = 0.0
ob_plane_010.location = (-25.5, 0.4, 0.0)
ob_plane_010.lineart.crease_threshold = 0.0
ob_plane_005.location = (-25.5, 0.4, -2.98e-08)
ob_plane_005.rotation_euler = (0.0, 0.0, 3.142)
ob_plane_005.lineart.crease_threshold = 0.0
ob_plane_016.location = (-20.0, 0.0, 0.0)
ob_plane_016.lineart.crease_threshold = 0.0
ob_plane_019.location = (-5.0, 0.0, 0.0)
ob_plane_019.lineart.crease_threshold = 0.0
ob_plane_018.location = (-15.0, 0.0, 0.0)
ob_plane_018.lineart.crease_threshold = 0.0
ob_plane_017.location = (-25.0, 0.0, 0.0)
ob_plane_017.lineart.crease_threshold = 0.0
ob_plane_011.location = (-25.5, -2.98e-08, 0.2)
ob_plane_011.rotation_euler = (0.0, 0.0, 1.571)
ob_plane_011.lineart.crease_threshold = 0.0
ob_plane_012.location = (-24.5, -2.98e-08, 0.2)
ob_plane_012.rotation_euler = (0.0, 0.0, 1.571)
ob_plane_012.lineart.crease_threshold = 0.0
ob_plane_009.location = (-5.5, 0.4, 0.0)
ob_plane_009.rotation_euler = (0.0, 0.0, -6.283)
ob_plane_009.lineart.crease_threshold = 0.0
ob_plane_008.location = (-4.5, 0.4, 0.0)
ob_plane_008.rotation_euler = (0.0, 0.0, -6.283)
ob_plane_008.lineart.crease_threshold = 0.0
ob_plane_007.location = (-5.5, -0.4, 0.0)
ob_plane_007.rotation_euler = (0.0, 0.0, -3.142)
ob_plane_007.lineart.crease_threshold = 0.0
ob_plane_006.location = (-4.5, -0.4, 0.0)
ob_plane_006.rotation_euler = (0.0, 0.0, -3.142)
ob_plane_006.lineart.crease_threshold = 0.0
ob_plane_1642.location = (-5.8, -0.3, 0.0)
ob_plane_1642.rotation_euler = (0.0, 0.0, 1.571)
ob_plane_1642.lineart.crease_threshold = 0.0
ob_plane_1640.location = (-5.8, 0.1, 0.0)
ob_plane_1640.rotation_euler = (0.0, 0.0, 1.571)
ob_plane_1640.lineart.crease_threshold = 0.0
ob_plane_1638.location = (-5.2, 0.1, 0.0)
ob_plane_1638.rotation_euler = (0.0, 0.0, -1.571)
ob_plane_1638.lineart.crease_threshold = 0.0
ob_plane_1637.location = (-5.2, 0.3, 0.0)
ob_plane_1637.rotation_euler = (0.0, 0.0, -1.571)
ob_plane_1637.lineart.crease_threshold = 0.0
ob_plane_1636.location = (-4.2, 0.3, 0.0)
ob_plane_1636.rotation_euler = (0.0, 0.0, -1.571)
ob_plane_1636.lineart.crease_threshold = 0.0
ob_plane_1635.location = (-4.2, 0.1, 0.0)
ob_plane_1635.rotation_euler = (0.0, 0.0, -1.571)
ob_plane_1635.lineart.crease_threshold = 0.0
ob_plane_1633.location = (-4.8, 0.1, 0.0)
ob_plane_1633.rotation_euler = (0.0, 0.0, -4.712)
ob_plane_1633.lineart.crease_threshold = 0.0
ob_plane_1631.location = (-4.8, -0.3, 0.0)
ob_plane_1631.rotation_euler = (0.0, 0.0, -4.712)
ob_plane_1631.lineart.crease_threshold = 0.0
ob_plane_1618.location = (-14.8, -0.3, 0.2)
ob_plane_1618.rotation_euler = (0.0, 0.0, -4.712)
ob_plane_1618.lineart.crease_threshold = 0.0
ob_plane_1617.location = (-14.8, -0.1, 0.2)
ob_plane_1617.rotation_euler = (0.0, 0.0, -4.712)
ob_plane_1617.lineart.crease_threshold = 0.0
ob_plane_1616.location = (-14.8, 0.1, 0.2)
ob_plane_1616.rotation_euler = (0.0, 0.0, -4.712)
ob_plane_1616.lineart.crease_threshold = 0.0
ob_plane_1615.location = (-14.2, -0.1, 0.2)
ob_plane_1615.rotation_euler = (0.0, 0.0, -1.571)
ob_plane_1615.lineart.crease_threshold = 0.0
ob_plane_1614.location = (-14.2, 0.1, 0.2)
ob_plane_1614.rotation_euler = (0.0, 0.0, -1.571)
ob_plane_1614.lineart.crease_threshold = 0.0
ob_plane_1613.location = (-14.2, 0.3, 0.2)
ob_plane_1613.rotation_euler = (0.0, 0.0, -1.571)
ob_plane_1613.lineart.crease_threshold = 0.0
ob_plane_1612.location = (-15.2, 0.3, 0.2)
ob_plane_1612.rotation_euler = (0.0, 0.0, -1.571)
ob_plane_1612.lineart.crease_threshold = 0.0
ob_plane_1611.location = (-15.2, 0.1, 0.2)
ob_plane_1611.rotation_euler = (0.0, 0.0, -1.571)
ob_plane_1611.lineart.crease_threshold = 0.0
ob_plane_1610.location = (-15.2, -0.1, 0.2)
ob_plane_1610.rotation_euler = (0.0, 0.0, -1.571)
ob_plane_1610.lineart.crease_threshold = 0.0
ob_plane_1609.location = (-15.8, 0.1, 0.2)
ob_plane_1609.rotation_euler = (0.0, 0.0, 1.571)
ob_plane_1609.lineart.crease_threshold = 0.0
ob_plane_1608.location = (-15.8, -0.1, 0.2)
ob_plane_1608.rotation_euler = (0.0, 0.0, 1.571)
ob_plane_1608.lineart.crease_threshold = 0.0
ob_plane_1605.location = (-24.5, -2.98e-08, 0.0)
ob_plane_1605.lineart.crease_threshold = 0.0
ob_plane_1604.location = (-24.5, -2.98e-08, 0.2)
ob_plane_1604.lineart.crease_threshold = 0.0
ob_plane_1603.location = (-25.5, 0.0, 0.2)
ob_plane_1603.lineart.crease_threshold = 0.0
ob_plane_1602.location = (-25.5, 0.0, 0.0)
ob_plane_1602.lineart.crease_threshold = 0.0
ob_plane_1573.location = (-25.8, -0.4, -5.96e-08)
ob_plane_1573.rotation_euler = (0.0, 0.0, 1.571)
ob_plane_1573.lineart.crease_threshold = 0.0
ob_plane_1572.location = (-25.7, 0.4, 0.2)
ob_plane_1572.lineart.crease_threshold = 0.0
ob_plane_1571.location = (-25.8, -0.3, 2.98e-08)
ob_plane_1571.rotation_euler = (0.0, 0.0, 1.571)
ob_plane_1571.lineart.crease_threshold = 0.0
ob_plane_1570.location = (-25.8, -0.1, 0.0)
ob_plane_1570.rotation_euler = (0.0, 0.0, 1.571)
ob_plane_1570.lineart.crease_threshold = 0.0
ob_plane_1568.location = (-25.3, -0.4, 0.2)
ob_plane_1568.rotation_euler = (0.0, 0.0, 3.142)
ob_plane_1568.lineart.crease_threshold = 0.0
ob_plane_1567.location = (-25.8, 0.4, -5.96e-08)
ob_plane_1567.lineart.crease_threshold = 0.0
ob_plane_1566.location = (-25.2, -0.4, -5.96e-08)
ob_plane_1566.rotation_euler = (0.0, 0.0, -3.142)
ob_plane_1566.lineart.crease_threshold = 0.0
ob_plane_1565.location = (-25.2, 0.4, -5.96e-08)
ob_plane_1565.rotation_euler = (0.0, 0.0, -1.571)
ob_plane_1565.lineart.crease_threshold = 0.0
ob_plane_1564.location = (-25.3, -0.4, 2.98e-08)
ob_plane_1564.rotation_euler = (0.0, 0.0, 3.142)
ob_plane_1564.lineart.crease_threshold = 0.0
ob_plane_1563.location = (-25.5, -0.4, 2.98e-08)
ob_plane_1563.rotation_euler = (0.0, 0.0, 3.142)
ob_plane_1563.lineart.crease_threshold = 0.0
ob_plane_1562.location = (-25.8, -0.4, 0.2)
ob_plane_1562.rotation_euler = (0.0, 0.0, 1.571)
ob_plane_1562.lineart.crease_threshold = 0.0
ob_plane_1561.location = (-25.2, 0.4, 0.2)
ob_plane_1561.rotation_euler = (0.0, 0.0, -1.571)
ob_plane_1561.lineart.crease_threshold = 0.0
ob_plane_1560.location = (-25.8, 0.4, 0.2)
ob_plane_1560.rotation_euler = (0.0, 0.0, -1.571)
ob_plane_1560.lineart.crease_threshold = 0.0
ob_plane_1559.location = (-25.2, -0.4, 0.2)
ob_plane_1559.rotation_euler = (0.0, 0.0, 1.571)
ob_plane_1559.lineart.crease_threshold = 0.0
ob_plane_1558.location = (-25.8, -0.3, 0.2)
ob_plane_1558.rotation_euler = (0.0, 0.0, 1.571)
ob_plane_1558.lineart.crease_threshold = 0.0
ob_plane_1557.location = (-25.8, -0.1, 0.2)
ob_plane_1557.rotation_euler = (0.0, 0.0, 1.571)
ob_plane_1557.lineart.crease_threshold = 0.0
ob_plane_1556.location = (-25.2, -0.1, 0.2)
ob_plane_1556.rotation_euler = (0.0, 0.0, 4.712)
ob_plane_1556.lineart.crease_threshold = 0.0
ob_plane_1555.location = (-25.2, 0.3, 0.2)
ob_plane_1555.rotation_euler = (0.0, 0.0, 4.712)
ob_plane_1555.lineart.crease_threshold = 0.0
ob_plane_1554.location = (-25.5, 0.4, 2.98e-08)
ob_plane_1554.rotation_euler = (0.0, 0.0, 6.283)
ob_plane_1554.lineart.crease_threshold = 0.0
ob_plane_1553.location = (-25.7, 0.4, 2.98e-08)
ob_plane_1553.rotation_euler = (0.0, 0.0, 6.283)
ob_plane_1553.lineart.crease_threshold = 0.0
ob_plane_1552.location = (-25.2, -0.1, 0.0)
ob_plane_1552.rotation_euler = (0.0, 0.0, 4.712)
ob_plane_1552.lineart.crease_threshold = 0.0
ob_plane_1551.location = (-25.2, 0.3, 2.98e-08)
ob_plane_1551.rotation_euler = (0.0, 0.0, 4.712)
ob_plane_1551.lineart.crease_threshold = 0.0
ob_plane_1550.location = (-25.2, 0.1, 0.2)
ob_plane_1550.rotation_euler = (0.0, 0.0, 4.712)
ob_plane_1550.lineart.crease_threshold = 0.0
ob_plane_1549.location = (-25.8, 0.1, 0.2)
ob_plane_1549.rotation_euler = (0.0, 0.0, 1.571)
ob_plane_1549.lineart.crease_threshold = 0.0
ob_plane_1548.location = (-25.8, 0.1, 2.98e-08)
ob_plane_1548.rotation_euler = (0.0, 0.0, 1.571)
ob_plane_1548.lineart.crease_threshold = 0.0
ob_plane_1547.location = (-25.2, 0.1, 2.98e-08)
ob_plane_1547.rotation_euler = (0.0, 0.0, 4.712)
ob_plane_1547.lineart.crease_threshold = 0.0
ob_plane_1546.location = (-24.2, 0.1, 2.98e-08)
ob_plane_1546.rotation_euler = (0.0, 0.0, 4.712)
ob_plane_1546.lineart.crease_threshold = 0.0
ob_plane_1545.location = (-24.8, 0.1, 2.98e-08)
ob_plane_1545.rotation_euler = (0.0, 0.0, 1.571)
ob_plane_1545.lineart.crease_threshold = 0.0
ob_plane_1544.location = (-24.8, 0.1, 0.2)
ob_plane_1544.rotation_euler = (0.0, 0.0, 1.571)
ob_plane_1544.lineart.crease_threshold = 0.0
ob_plane_1543.location = (-24.2, 0.1, 0.2)
ob_plane_1543.rotation_euler = (0.0, 0.0, 4.712)
ob_plane_1543.lineart.crease_threshold = 0.0
ob_plane_1542.location = (-24.2, 0.3, 2.98e-08)
ob_plane_1542.rotation_euler = (0.0, 0.0, 4.712)
ob_plane_1542.lineart.crease_threshold = 0.0
ob_plane_1541.location = (-24.2, -0.1, 0.0)
ob_plane_1541.rotation_euler = (0.0, 0.0, 4.712)
ob_plane_1541.lineart.crease_threshold = 0.0
ob_plane_1540.location = (-24.7, 0.4, 2.98e-08)
ob_plane_1540.rotation_euler = (0.0, 0.0, 6.283)
ob_plane_1540.lineart.crease_threshold = 0.0
ob_plane_1539.location = (-24.5, 0.4, 2.98e-08)
ob_plane_1539.rotation_euler = (0.0, 0.0, 6.283)
ob_plane_1539.lineart.crease_threshold = 0.0
ob_plane_1538.location = (-24.2, 0.3, 0.2)
ob_plane_1538.rotation_euler = (0.0, 0.0, 4.712)
ob_plane_1538.lineart.crease_threshold = 0.0
ob_plane_1537.location = (-24.2, -0.1, 0.2)
ob_plane_1537.rotation_euler = (0.0, 0.0, 4.712)
ob_plane_1537.lineart.crease_threshold = 0.0
ob_plane_1536.location = (-24.8, -0.1, 0.2)
ob_plane_1536.rotation_euler = (0.0, 0.0, 1.571)
ob_plane_1536.lineart.crease_threshold = 0.0
ob_plane_1535.location = (-24.8, -0.3, 0.2)
ob_plane_1535.rotation_euler = (0.0, 0.0, 1.571)
ob_plane_1535.lineart.crease_threshold = 0.0
ob_plane_1534.location = (-24.2, -0.4, 0.2)
ob_plane_1534.rotation_euler = (0.0, 0.0, 1.571)
ob_plane_1534.lineart.crease_threshold = 0.0
ob_plane_1533.location = (-24.8, 0.4, 0.2)
ob_plane_1533.rotation_euler = (0.0, 0.0, -1.571)
ob_plane_1533.lineart.crease_threshold = 0.0
ob_plane_1532.location = (-24.2, 0.4, 0.2)
ob_plane_1532.rotation_euler = (0.0, 0.0, -1.571)
ob_plane_1532.lineart.crease_threshold = 0.0
ob_plane_1531.location = (-24.8, -0.4, 0.2)
ob_plane_1531.rotation_euler = (0.0, 0.0, 1.571)
ob_plane_1531.lineart.crease_threshold = 0.0
ob_plane_1530.location = (-24.5, -0.4, 2.98e-08)
ob_plane_1530.rotation_euler = (0.0, 0.0, 3.142)
ob_plane_1530.lineart.crease_threshold = 0.0
ob_plane_1529.location = (-24.3, -0.4, 2.98e-08)
ob_plane_1529.rotation_euler = (0.0, 0.0, 3.142)
ob_plane_1529.lineart.crease_threshold = 0.0
ob_plane_1528.location = (-24.2, 0.4, -5.96e-08)
ob_plane_1528.rotation_euler = (0.0, 0.0, -1.571)
ob_plane_1528.lineart.crease_threshold = 0.0
ob_plane_1527.location = (-24.2, -0.4, -5.96e-08)
ob_plane_1527.rotation_euler = (0.0, 0.0, -3.142)
ob_plane_1527.lineart.crease_threshold = 0.0
ob_plane_1526.location = (-24.8, 0.4, -5.96e-08)
ob_plane_1526.lineart.crease_threshold = 0.0
ob_plane_1525.location = (-24.3, -0.4, 0.2)
ob_plane_1525.rotation_euler = (0.0, 0.0, 3.142)
ob_plane_1525.lineart.crease_threshold = 0.0
ob_plane_1523.location = (-24.8, -0.1, 0.0)
ob_plane_1523.rotation_euler = (0.0, 0.0, 1.571)
ob_plane_1523.lineart.crease_threshold = 0.0
ob_plane_1522.location = (-24.8, -0.3, 2.98e-08)
ob_plane_1522.rotation_euler = (0.0, 0.0, 1.571)
ob_plane_1522.lineart.crease_threshold = 0.0
ob_plane_1521.location = (-24.7, 0.4, 0.2)
ob_plane_1521.lineart.crease_threshold = 0.0
ob_plane_1520.location = (-24.8, -0.4, -5.96e-08)
ob_plane_1520.rotation_euler = (0.0, 0.0, 1.571)
ob_plane_1520.lineart.crease_threshold = 0.0
ob_plane_1519.location = (-14.8, -0.4, -5.96e-08)
ob_plane_1519.rotation_euler = (0.0, 0.0, 1.571)
ob_plane_1519.lineart.crease_threshold = 0.0
ob_plane_1517.location = (-14.8, -0.3, 2.98e-08)
ob_plane_1517.rotation_euler = (0.0, 0.0, 1.571)
ob_plane_1517.lineart.crease_threshold = 0.0
ob_plane_1516.location = (-14.8, -0.1, 0.0)
ob_plane_1516.rotation_euler = (0.0, 0.0, 1.571)
ob_plane_1516.lineart.crease_threshold = 0.0
ob_plane_1513.location = (-14.8, 0.4, -5.96e-08)
ob_plane_1513.lineart.crease_threshold = 0.0
ob_plane_1512.location = (-14.2, -0.4, -5.96e-08)
ob_plane_1512.rotation_euler = (0.0, 0.0, -3.142)
ob_plane_1512.lineart.crease_threshold = 0.0
ob_plane_1511.location = (-14.2, 0.4, -5.96e-08)
ob_plane_1511.rotation_euler = (0.0, 0.0, -1.571)
ob_plane_1511.lineart.crease_threshold = 0.0
ob_plane_1510.location = (-14.3, -0.4, 2.98e-08)
ob_plane_1510.rotation_euler = (0.0, 0.0, 3.142)
ob_plane_1510.lineart.crease_threshold = 0.0
ob_plane_1509.location = (-14.5, -0.4, 2.98e-08)
ob_plane_1509.rotation_euler = (0.0, 0.0, 3.142)
ob_plane_1509.lineart.crease_threshold = 0.0
ob_plane_1508.location = (-14.8, -0.4, 0.2)
ob_plane_1508.rotation_euler = (0.0, 0.0, 1.571)
ob_plane_1508.lineart.crease_threshold = 0.0
ob_plane_1507.location = (-14.2, 0.4, 0.2)
ob_plane_1507.rotation_euler = (0.0, 0.0, -1.571)
ob_plane_1507.lineart.crease_threshold = 0.0
ob_plane_1506.location = (-14.8, 0.4, 0.2)
ob_plane_1506.rotation_euler = (0.0, 0.0, -1.571)
ob_plane_1506.lineart.crease_threshold = 0.0
ob_plane_1505.location = (-14.2, -0.4, 0.2)
ob_plane_1505.rotation_euler = (0.0, 0.0, 1.571)
ob_plane_1505.lineart.crease_threshold = 0.0
ob_plane_1500.location = (-14.5, 0.4, 2.98e-08)
ob_plane_1500.rotation_euler = (0.0, 0.0, 6.283)
ob_plane_1500.lineart.crease_threshold = 0.0
ob_plane_1499.location = (-14.7, 0.4, 2.98e-08)
ob_plane_1499.rotation_euler = (0.0, 0.0, 6.283)
ob_plane_1499.lineart.crease_threshold = 0.0
ob_plane_1498.location = (-14.2, -0.1, 0.0)
ob_plane_1498.rotation_euler = (0.0, 0.0, 4.712)
ob_plane_1498.lineart.crease_threshold = 0.0
ob_plane_1497.location = (-14.2, 0.3, 2.98e-08)
ob_plane_1497.rotation_euler = (0.0, 0.0, 4.712)
ob_plane_1497.lineart.crease_threshold = 0.0
ob_plane_1494.location = (-14.8, 0.1, 2.98e-08)
ob_plane_1494.rotation_euler = (0.0, 0.0, 1.571)
ob_plane_1494.lineart.crease_threshold = 0.0
ob_plane_1493.location = (-14.2, 0.1, 2.98e-08)
ob_plane_1493.rotation_euler = (0.0, 0.0, 4.712)
ob_plane_1493.lineart.crease_threshold = 0.0
ob_plane_1492.location = (-15.2, 0.1, 2.98e-08)
ob_plane_1492.rotation_euler = (0.0, 0.0, 4.712)
ob_plane_1492.lineart.crease_threshold = 0.0
ob_plane_1491.location = (-15.8, 0.1, 2.98e-08)
ob_plane_1491.rotation_euler = (0.0, 0.0, 1.571)
ob_plane_1491.lineart.crease_threshold = 0.0
ob_plane_1488.location = (-15.2, 0.3, 2.98e-08)
ob_plane_1488.rotation_euler = (0.0, 0.0, 4.712)
ob_plane_1488.lineart.crease_threshold = 0.0
ob_plane_1487.location = (-15.2, -0.1, 0.0)
ob_plane_1487.rotation_euler = (0.0, 0.0, 4.712)
ob_plane_1487.lineart.crease_threshold = 0.0
ob_plane_1486.location = (-15.7, 0.4, 2.98e-08)
ob_plane_1486.rotation_euler = (0.0, 0.0, 6.283)
ob_plane_1486.lineart.crease_threshold = 0.0
ob_plane_1485.location = (-15.5, 0.4, 2.98e-08)
ob_plane_1485.rotation_euler = (0.0, 0.0, 6.283)
ob_plane_1485.lineart.crease_threshold = 0.0
ob_plane_1480.location = (-15.2, -0.4, 0.2)
ob_plane_1480.rotation_euler = (0.0, 0.0, 1.571)
ob_plane_1480.lineart.crease_threshold = 0.0
ob_plane_1479.location = (-15.8, 0.4, 0.2)
ob_plane_1479.rotation_euler = (0.0, 0.0, -1.571)
ob_plane_1479.lineart.crease_threshold = 0.0
ob_plane_1478.location = (-15.2, 0.4, 0.2)
ob_plane_1478.rotation_euler = (0.0, 0.0, -1.571)
ob_plane_1478.lineart.crease_threshold = 0.0
ob_plane_1477.location = (-15.8, -0.4, 0.2)
ob_plane_1477.rotation_euler = (0.0, 0.0, 1.571)
ob_plane_1477.lineart.crease_threshold = 0.0
ob_plane_1476.location = (-15.5, -0.4, 2.98e-08)
ob_plane_1476.rotation_euler = (0.0, 0.0, 3.142)
ob_plane_1476.lineart.crease_threshold = 0.0
ob_plane_1475.location = (-15.3, -0.4, 2.98e-08)
ob_plane_1475.rotation_euler = (0.0, 0.0, 3.142)
ob_plane_1475.lineart.crease_threshold = 0.0
ob_plane_1474.location = (-15.2, 0.4, -5.96e-08)
ob_plane_1474.rotation_euler = (0.0, 0.0, -1.571)
ob_plane_1474.lineart.crease_threshold = 0.0
ob_plane_1473.location = (-15.2, -0.4, -5.96e-08)
ob_plane_1473.rotation_euler = (0.0, 0.0, -3.142)
ob_plane_1473.lineart.crease_threshold = 0.0
ob_plane_1472.location = (-15.8, 0.4, -5.96e-08)
ob_plane_1472.lineart.crease_threshold = 0.0
ob_plane_1470.location = (-15.8, -0.3, 0.2)
ob_plane_1470.rotation_euler = (0.0, 0.0, 1.571)
ob_plane_1470.lineart.crease_threshold = 0.0
ob_plane_1469.location = (-15.8, -0.1, 0.0)
ob_plane_1469.rotation_euler = (0.0, 0.0, 1.571)
ob_plane_1469.lineart.crease_threshold = 0.0
ob_plane_1468.location = (-15.8, -0.3, 2.98e-08)
ob_plane_1468.rotation_euler = (0.0, 0.0, 1.571)
ob_plane_1468.lineart.crease_threshold = 0.0
ob_plane_1466.location = (-15.8, -0.4, -5.96e-08)
ob_plane_1466.rotation_euler = (0.0, 0.0, 1.571)
ob_plane_1466.lineart.crease_threshold = 0.0
ob_plane_1437.location = (-15.5, 0.0, 0.0)
ob_plane_1437.lineart.crease_threshold = 0.0
ob_plane_1436.location = (-15.5, 0.0, 0.2)
ob_plane_1436.lineart.crease_threshold = 0.0
ob_plane_1435.location = (-14.5, -2.98e-08, 0.2)
ob_plane_1435.lineart.crease_threshold = 0.0
ob_plane_1434.location = (-14.5, -2.98e-08, 0.0)
ob_plane_1434.lineart.crease_threshold = 0.0
ob_plane_1429.location = (-4.5, -2.98e-08, 0.0)
ob_plane_1429.lineart.crease_threshold = 0.0
ob_plane.location = (-5.5, 0.0, 0.0)
ob_plane.lineart.crease_threshold = 0.0
ob_plane_049.location = (-5.8, -0.4, -5.96e-08)
ob_plane_049.rotation_euler = (0.0, 0.0, 1.571)
ob_plane_049.lineart.crease_threshold = 0.0
ob_plane_043.location = (-5.8, 0.4, -5.96e-08)
ob_plane_043.lineart.crease_threshold = 0.0
ob_plane_041.location = (-5.2, -0.4, -5.96e-08)
ob_plane_041.rotation_euler = (0.0, 0.0, -3.142)
ob_plane_041.lineart.crease_threshold = 0.0
ob_plane_040.location = (-5.2, 0.4, -5.96e-08)
ob_plane_040.rotation_euler = (0.0, 0.0, -1.571)
ob_plane_040.lineart.crease_threshold = 0.0
ob_plane_039.location = (-5.3, -0.4, 2.98e-08)
ob_plane_039.rotation_euler = (0.0, 0.0, 3.142)
ob_plane_039.lineart.crease_threshold = 0.0
ob_plane_028.location = (-5.7, 0.4, 2.98e-08)
ob_plane_028.rotation_euler = (0.0, 0.0, 6.283)
ob_plane_028.lineart.crease_threshold = 0.0
ob_plane_015.location = (-4.7, 0.4, 2.98e-08)
ob_plane_015.rotation_euler = (0.0, 0.0, 6.283)
ob_plane_015.lineart.crease_threshold = 0.0
ob_plane_004.location = (-4.3, -0.4, 2.98e-08)
ob_plane_004.rotation_euler = (0.0, 0.0, 3.142)
ob_plane_004.lineart.crease_threshold = 0.0
ob_plane_003.location = (-4.2, 0.4, -5.96e-08)
ob_plane_003.rotation_euler = (0.0, 0.0, -1.571)
ob_plane_003.lineart.crease_threshold = 0.0
ob_plane_002.location = (-4.2, -0.4, -5.96e-08)
ob_plane_002.rotation_euler = (0.0, 0.0, -3.142)
ob_plane_002.lineart.crease_threshold = 0.0
ob_plane_001.location = (-4.8, 0.4, -5.96e-08)
ob_plane_001.lineart.crease_threshold = 0.0
ob_plane_042.location = (-4.8, -0.4, -5.96e-08)
ob_plane_042.rotation_euler = (0.0, 0.0, 1.571)
ob_plane_042.lineart.crease_threshold = 0.0
ob_rotationcontrol_001.location = (-25.0, 0.0, 0.0)
ob_rotationcontrol_001.empty_image_offset = (0.0, 0.0)
ob_rotationcontrol_001.lineart.crease_threshold = 0.0
ob_cameratarget.parent = ob_rotationcontrol_001
ob_cameratarget.location = (0.0, 0.0, 2.451)
ob_cameratarget.empty_image_offset = (0.0, 0.0)
ob_cameratarget.lineart.crease_threshold = 0.0
ob_camera.parent = ob_cameratarget
ob_camera.location = (4.0, 4.0, 3.268)
ob_camera.rotation_euler = (1.109, 0.01082, 0.8149)
ob_camera.lock_rotations_4d = False
ob_camera.empty_display_type = 'ARROWS'
ob_camera.color = (0.0, 0.0, 0.0, 0.0)
ob_camera.display_type = 'WIRE'
ob_camera.lineart.crease_threshold = 0.0
_c = ob_camera.constraints.new('TRACK_TO'); _c.name = 'TrackTo'
_c.target = ob_cameratarget
ob_lamp_001.parent = ob_rotationcontrol_001
ob_lamp_001.location = (-1.0, 2.0, 2.0)
ob_lamp_001.lock_rotations_4d = False
ob_lamp_001.empty_display_type = 'ARROWS'
ob_lamp_001.color = (0.0, 0.0, 0.0, 0.0)
ob_lamp_001.lineart.crease_threshold = 0.0
_c = ob_lamp_001.constraints.new('TRACK_TO'); _c.name = 'TrackTo'
_c.target = ob_rotationcontrol_001
ob_lamp.parent = ob_rotationcontrol_001
ob_lamp.location = (-1.0, 2.0, 0.8)
ob_lamp.lock_rotations_4d = False
ob_lamp.empty_display_type = 'ARROWS'
ob_lamp.color = (0.0, 0.0, 0.0, 0.0)
ob_lamp.lineart.crease_threshold = 0.0
_c = ob_lamp.constraints.new('TRACK_TO'); _c.name = 'TrackTo'
_c.target = ob_rotationcontrol_001

# ---- collection membership
col_collection_1.objects.link(ob_plane_014)
col_collection_1.objects.link(ob_plane_052)
col_collection_1.objects.link(ob_plane_051)
col_collection_1.objects.link(ob_plane_050)
col_collection_1.objects.link(ob_plane_048)
col_collection_1.objects.link(ob_plane_047)
col_collection_1.objects.link(ob_plane_046)
col_collection_1.objects.link(ob_plane_045)
col_collection_1.objects.link(ob_plane_044)
col_collection_1.objects.link(ob_plane_038)
col_collection_1.objects.link(ob_plane_037)
col_collection_1.objects.link(ob_plane_036)
col_collection_1.objects.link(ob_plane_035)
col_collection_1.objects.link(ob_plane_034)
col_collection_1.objects.link(ob_plane_030)
col_collection_1.objects.link(ob_plane_033)
col_collection_1.objects.link(ob_plane_032)
col_collection_1.objects.link(ob_plane_031)
col_collection_1.objects.link(ob_plane_029)
col_collection_1.objects.link(ob_plane_027)
col_collection_1.objects.link(ob_plane_026)
col_collection_1.objects.link(ob_plane_025)
col_collection_1.objects.link(ob_plane_024)
col_collection_1.objects.link(ob_plane_023)
col_collection_1.objects.link(ob_plane_022)
col_collection_1.objects.link(ob_plane_021)
col_collection_1.objects.link(ob_plane_020)
col_collection_1.objects.link(ob_plane_013)
col_collection_1.objects.link(ob_plane_010)
col_collection_1.objects.link(ob_plane_005)
col_collection_1.objects.link(ob_plane_016)
col_collection_1.objects.link(ob_plane_019)
col_collection_1.objects.link(ob_plane_018)
col_collection_1.objects.link(ob_plane_017)
col_collection_1.objects.link(ob_plane_011)
col_collection_1.objects.link(ob_plane_012)
col_collection_1.objects.link(ob_plane_009)
col_collection_1.objects.link(ob_plane_008)
col_collection_1.objects.link(ob_plane_007)
col_collection_1.objects.link(ob_plane_006)
col_collection_1.objects.link(ob_plane_1642)
col_collection_1.objects.link(ob_plane_1640)
col_collection_1.objects.link(ob_plane_1638)
col_collection_1.objects.link(ob_plane_1637)
col_collection_1.objects.link(ob_plane_1636)
col_collection_1.objects.link(ob_plane_1635)
col_collection_1.objects.link(ob_plane_1633)
col_collection_1.objects.link(ob_plane_1631)
col_collection_1.objects.link(ob_plane_1618)
col_collection_1.objects.link(ob_plane_1617)
col_collection_1.objects.link(ob_plane_1616)
col_collection_1.objects.link(ob_plane_1615)
col_collection_1.objects.link(ob_plane_1614)
col_collection_1.objects.link(ob_plane_1613)
col_collection_1.objects.link(ob_plane_1612)
col_collection_1.objects.link(ob_plane_1611)
col_collection_1.objects.link(ob_plane_1610)
col_collection_1.objects.link(ob_plane_1609)
col_collection_1.objects.link(ob_plane_1608)
col_collection_1.objects.link(ob_plane_1605)
col_collection_1.objects.link(ob_plane_1604)
col_collection_1.objects.link(ob_plane_1603)
col_collection_1.objects.link(ob_plane_1602)
col_collection_1.objects.link(ob_plane_1573)
col_collection_1.objects.link(ob_plane_1572)
col_collection_1.objects.link(ob_plane_1571)
col_collection_1.objects.link(ob_plane_1570)
col_collection_1.objects.link(ob_plane_1568)
col_collection_1.objects.link(ob_plane_1567)
col_collection_1.objects.link(ob_plane_1566)
col_collection_1.objects.link(ob_plane_1565)
col_collection_1.objects.link(ob_plane_1564)
col_collection_1.objects.link(ob_plane_1563)
col_collection_1.objects.link(ob_plane_1562)
col_collection_1.objects.link(ob_plane_1561)
col_collection_1.objects.link(ob_plane_1560)
col_collection_1.objects.link(ob_plane_1559)
col_collection_1.objects.link(ob_plane_1558)
col_collection_1.objects.link(ob_plane_1557)
col_collection_1.objects.link(ob_plane_1556)
col_collection_1.objects.link(ob_plane_1555)
col_collection_1.objects.link(ob_plane_1554)
col_collection_1.objects.link(ob_plane_1553)
col_collection_1.objects.link(ob_plane_1552)
col_collection_1.objects.link(ob_plane_1551)
col_collection_1.objects.link(ob_plane_1550)
col_collection_1.objects.link(ob_plane_1549)
col_collection_1.objects.link(ob_plane_1548)
col_collection_1.objects.link(ob_plane_1547)
col_collection_1.objects.link(ob_plane_1546)
col_collection_1.objects.link(ob_plane_1545)
col_collection_1.objects.link(ob_plane_1544)
col_collection_1.objects.link(ob_plane_1543)
col_collection_1.objects.link(ob_plane_1542)
col_collection_1.objects.link(ob_plane_1541)
col_collection_1.objects.link(ob_plane_1540)
col_collection_1.objects.link(ob_plane_1539)
col_collection_1.objects.link(ob_plane_1538)
col_collection_1.objects.link(ob_plane_1537)
col_collection_1.objects.link(ob_plane_1536)
col_collection_1.objects.link(ob_plane_1535)
col_collection_1.objects.link(ob_plane_1534)
col_collection_1.objects.link(ob_plane_1533)
col_collection_1.objects.link(ob_plane_1532)
col_collection_1.objects.link(ob_plane_1531)
col_collection_1.objects.link(ob_plane_1530)
col_collection_1.objects.link(ob_plane_1529)
col_collection_1.objects.link(ob_plane_1528)
col_collection_1.objects.link(ob_plane_1527)
col_collection_1.objects.link(ob_plane_1526)
col_collection_1.objects.link(ob_plane_1525)
col_collection_1.objects.link(ob_plane_1523)
col_collection_1.objects.link(ob_plane_1522)
col_collection_1.objects.link(ob_plane_1521)
col_collection_1.objects.link(ob_plane_1520)
col_collection_1.objects.link(ob_plane_1519)
col_collection_1.objects.link(ob_plane_1517)
col_collection_1.objects.link(ob_plane_1516)
col_collection_1.objects.link(ob_plane_1513)
col_collection_1.objects.link(ob_plane_1512)
col_collection_1.objects.link(ob_plane_1511)
col_collection_1.objects.link(ob_plane_1510)
col_collection_1.objects.link(ob_plane_1509)
col_collection_1.objects.link(ob_plane_1508)
col_collection_1.objects.link(ob_plane_1507)
col_collection_1.objects.link(ob_plane_1506)
col_collection_1.objects.link(ob_plane_1505)
col_collection_1.objects.link(ob_plane_1500)
col_collection_1.objects.link(ob_plane_1499)
col_collection_1.objects.link(ob_plane_1498)
col_collection_1.objects.link(ob_plane_1497)
col_collection_1.objects.link(ob_plane_1494)
col_collection_1.objects.link(ob_plane_1493)
col_collection_1.objects.link(ob_plane_1492)
col_collection_1.objects.link(ob_plane_1491)
col_collection_1.objects.link(ob_plane_1488)
col_collection_1.objects.link(ob_plane_1487)
col_collection_1.objects.link(ob_plane_1486)
col_collection_1.objects.link(ob_plane_1485)
col_collection_1.objects.link(ob_plane_1480)
col_collection_1.objects.link(ob_plane_1479)
col_collection_1.objects.link(ob_plane_1478)
col_collection_1.objects.link(ob_plane_1477)
col_collection_1.objects.link(ob_plane_1476)
col_collection_1.objects.link(ob_plane_1475)
col_collection_1.objects.link(ob_plane_1474)
col_collection_1.objects.link(ob_plane_1473)
col_collection_1.objects.link(ob_plane_1472)
col_collection_1.objects.link(ob_plane_1470)
col_collection_1.objects.link(ob_plane_1469)
col_collection_1.objects.link(ob_plane_1468)
col_collection_1.objects.link(ob_plane_1466)
col_collection_1.objects.link(ob_plane_1437)
col_collection_1.objects.link(ob_plane_1436)
col_collection_1.objects.link(ob_plane_1435)
col_collection_1.objects.link(ob_plane_1434)
col_collection_1.objects.link(ob_plane_1429)
col_collection_1.objects.link(ob_plane)
col_collection_1.objects.link(ob_plane_049)
col_collection_1.objects.link(ob_plane_043)
col_collection_1.objects.link(ob_plane_041)
col_collection_1.objects.link(ob_plane_040)
col_collection_1.objects.link(ob_plane_039)
col_collection_1.objects.link(ob_plane_028)
col_collection_1.objects.link(ob_plane_015)
col_collection_1.objects.link(ob_plane_004)
col_collection_1.objects.link(ob_plane_003)
col_collection_1.objects.link(ob_plane_002)
col_collection_1.objects.link(ob_plane_001)
col_collection_1.objects.link(ob_plane_042)
col_collection_1.objects.link(ob_rotationcontrol_001)
col_collection_1.objects.link(ob_cameratarget)
col_collection_1.objects.link(ob_camera)
col_collection_1.objects.link(ob_lamp_001)
col_collection_1.objects.link(ob_lamp)

# ---- scene / render settings (as saved in the file)
scene.camera = ob_camera
scene.frame_start = 1; scene.frame_end = 6; scene.frame_set(6)
scene.render.engine = 'BLENDER_EEVEE_NEXT'
scene.render.image_settings.compression = 90
scene.render.resolution_x = 256
scene.render.resolution_y = 512
scene.render.dither_intensity = 0.0
scene.render.bake_margin = 2
scene.render.bake_bias = 0.0
scene.cycles.use_denoising = False
scene.cycles.samples = 10
scene.cycles.sampling_pattern = 'TABULATED_SOBOL'
scene.cycles.light_sampling_threshold = 0.0
scene.cycles.use_adaptive_sampling = False
scene.cycles.use_light_tree = False
scene.cycles.blur_glossy = 0.0
scene.cycles.volume_bounces = 1
scene.cycles.pixel_filter_type = 'GAUSSIAN'
scene.cycles.sample_clamp_indirect = 0.0
scene.view_settings.view_transform = 'Standard'
bpy.context.view_layer.update()
